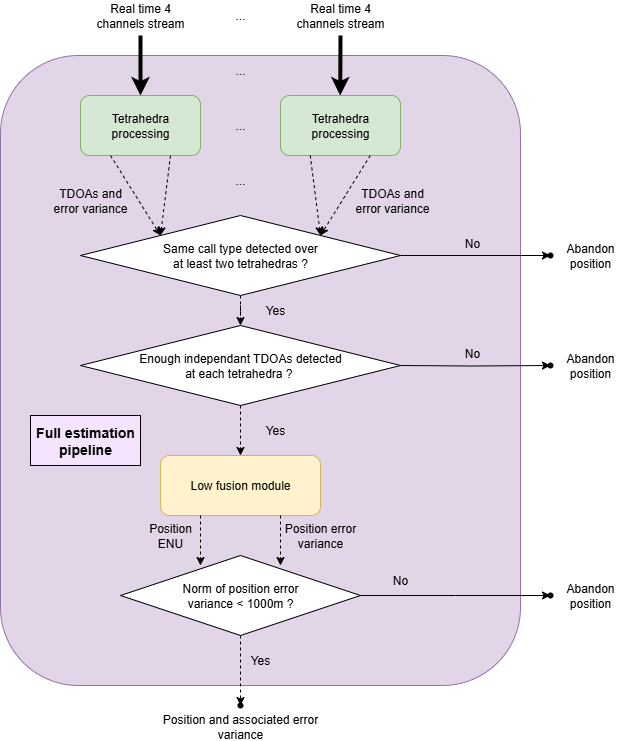

The diagram above was exported from draw.io. Its source (the exported page's mxGraphModel, read from the mxfile embedded in the PNG):
<mxGraphModel dx="1042" dy="626" grid="1" gridSize="10" guides="1" tooltips="1" connect="1" arrows="1" fold="1" page="1" pageScale="1" pageWidth="827" pageHeight="1169" math="0" shadow="0">
  <root>
    <mxCell id="WIyWlLk6GJQsqaUBKTNV-0" />
    <mxCell id="WIyWlLk6GJQsqaUBKTNV-1" parent="WIyWlLk6GJQsqaUBKTNV-0" />
    <mxCell id="GfUIwa_XAiEtzxACHDPG-62" value="" style="rounded=1;whiteSpace=wrap;html=1;fillColor=#E1D5E7;strokeColor=#9673a6;" vertex="1" parent="WIyWlLk6GJQsqaUBKTNV-1">
      <mxGeometry x="120" y="100" width="520" height="630" as="geometry" />
    </mxCell>
    <mxCell id="GfUIwa_XAiEtzxACHDPG-1" value="Tetrahedra processing" style="rounded=1;whiteSpace=wrap;html=1;fillColor=#d5e8d4;strokeColor=#82b366;" vertex="1" parent="WIyWlLk6GJQsqaUBKTNV-1">
      <mxGeometry x="200" y="140" width="120" height="60" as="geometry" />
    </mxCell>
    <mxCell id="GfUIwa_XAiEtzxACHDPG-2" value="Tetrahedra processing" style="rounded=1;whiteSpace=wrap;html=1;fillColor=#d5e8d4;strokeColor=#82b366;" vertex="1" parent="WIyWlLk6GJQsqaUBKTNV-1">
      <mxGeometry x="400" y="140" width="120" height="60" as="geometry" />
    </mxCell>
    <mxCell id="GfUIwa_XAiEtzxACHDPG-4" value="" style="endArrow=classic;html=1;rounded=0;entryX=0.5;entryY=0;entryDx=0;entryDy=0;strokeWidth=4;" edge="1" parent="WIyWlLk6GJQsqaUBKTNV-1" target="GfUIwa_XAiEtzxACHDPG-1">
      <mxGeometry width="50" height="50" relative="1" as="geometry">
        <mxPoint x="260" y="80" as="sourcePoint" />
        <mxPoint x="420" y="120" as="targetPoint" />
      </mxGeometry>
    </mxCell>
    <mxCell id="GfUIwa_XAiEtzxACHDPG-5" value="" style="endArrow=classic;html=1;rounded=0;entryX=0.5;entryY=0;entryDx=0;entryDy=0;strokeWidth=4;" edge="1" parent="WIyWlLk6GJQsqaUBKTNV-1">
      <mxGeometry width="50" height="50" relative="1" as="geometry">
        <mxPoint x="460" y="80" as="sourcePoint" />
        <mxPoint x="459.71" y="140" as="targetPoint" />
      </mxGeometry>
    </mxCell>
    <mxCell id="GfUIwa_XAiEtzxACHDPG-6" value="..." style="text;html=1;align=center;verticalAlign=middle;whiteSpace=wrap;rounded=0;" vertex="1" parent="WIyWlLk6GJQsqaUBKTNV-1">
      <mxGeometry x="330" y="155" width="60" height="30" as="geometry" />
    </mxCell>
    <mxCell id="GfUIwa_XAiEtzxACHDPG-7" value="..." style="text;html=1;align=center;verticalAlign=middle;whiteSpace=wrap;rounded=0;" vertex="1" parent="WIyWlLk6GJQsqaUBKTNV-1">
      <mxGeometry x="330" y="100" width="60" height="30" as="geometry" />
    </mxCell>
    <mxCell id="GfUIwa_XAiEtzxACHDPG-9" value="Real time 4 channels stream" style="text;html=1;align=center;verticalAlign=middle;whiteSpace=wrap;rounded=0;" vertex="1" parent="WIyWlLk6GJQsqaUBKTNV-1">
      <mxGeometry x="210" y="45" width="100" height="30" as="geometry" />
    </mxCell>
    <mxCell id="GfUIwa_XAiEtzxACHDPG-10" value="Real time 4 channels stream" style="text;html=1;align=center;verticalAlign=middle;whiteSpace=wrap;rounded=0;" vertex="1" parent="WIyWlLk6GJQsqaUBKTNV-1">
      <mxGeometry x="410" y="45" width="100" height="30" as="geometry" />
    </mxCell>
    <mxCell id="GfUIwa_XAiEtzxACHDPG-11" value="" style="endArrow=classic;html=1;rounded=0;exitX=0.25;exitY=1;exitDx=0;exitDy=0;dashed=1;entryX=0;entryY=0;entryDx=0;entryDy=0;" edge="1" parent="WIyWlLk6GJQsqaUBKTNV-1" source="GfUIwa_XAiEtzxACHDPG-1" target="GfUIwa_XAiEtzxACHDPG-28">
      <mxGeometry width="50" height="50" relative="1" as="geometry">
        <mxPoint x="340" y="220" as="sourcePoint" />
        <mxPoint x="230" y="240" as="targetPoint" />
      </mxGeometry>
    </mxCell>
    <mxCell id="GfUIwa_XAiEtzxACHDPG-12" value="" style="endArrow=classic;html=1;rounded=0;exitX=0.25;exitY=1;exitDx=0;exitDy=0;dashed=1;entryX=0;entryY=0;entryDx=0;entryDy=0;" edge="1" parent="WIyWlLk6GJQsqaUBKTNV-1" target="GfUIwa_XAiEtzxACHDPG-28">
      <mxGeometry width="50" height="50" relative="1" as="geometry">
        <mxPoint x="290" y="200" as="sourcePoint" />
        <mxPoint x="290" y="240" as="targetPoint" />
      </mxGeometry>
    </mxCell>
    <mxCell id="GfUIwa_XAiEtzxACHDPG-15" value="" style="endArrow=classic;html=1;rounded=0;exitX=0.25;exitY=1;exitDx=0;exitDy=0;dashed=1;entryX=1;entryY=0;entryDx=0;entryDy=0;" edge="1" parent="WIyWlLk6GJQsqaUBKTNV-1" target="GfUIwa_XAiEtzxACHDPG-28">
      <mxGeometry width="50" height="50" relative="1" as="geometry">
        <mxPoint x="429.76" y="200" as="sourcePoint" />
        <mxPoint x="429.76" y="240" as="targetPoint" />
      </mxGeometry>
    </mxCell>
    <mxCell id="GfUIwa_XAiEtzxACHDPG-16" value="" style="endArrow=classic;html=1;rounded=0;exitX=0.25;exitY=1;exitDx=0;exitDy=0;dashed=1;entryX=1;entryY=0;entryDx=0;entryDy=0;" edge="1" parent="WIyWlLk6GJQsqaUBKTNV-1" target="GfUIwa_XAiEtzxACHDPG-28">
      <mxGeometry width="50" height="50" relative="1" as="geometry">
        <mxPoint x="489.76" y="200" as="sourcePoint" />
        <mxPoint x="489.76" y="240" as="targetPoint" />
      </mxGeometry>
    </mxCell>
    <mxCell id="GfUIwa_XAiEtzxACHDPG-18" value="..." style="text;html=1;align=center;verticalAlign=middle;whiteSpace=wrap;rounded=0;" vertex="1" parent="WIyWlLk6GJQsqaUBKTNV-1">
      <mxGeometry x="330" y="210" width="60" height="30" as="geometry" />
    </mxCell>
    <mxCell id="GfUIwa_XAiEtzxACHDPG-19" value="TDOAs and error variance" style="text;html=1;align=center;verticalAlign=middle;whiteSpace=wrap;rounded=0;" vertex="1" parent="WIyWlLk6GJQsqaUBKTNV-1">
      <mxGeometry x="472" y="230" width="80" height="30" as="geometry" />
    </mxCell>
    <mxCell id="GfUIwa_XAiEtzxACHDPG-21" value="TDOAs and error variance" style="text;html=1;align=center;verticalAlign=middle;whiteSpace=wrap;rounded=0;" vertex="1" parent="WIyWlLk6GJQsqaUBKTNV-1">
      <mxGeometry x="170" y="230" width="80" height="30" as="geometry" />
    </mxCell>
    <mxCell id="GfUIwa_XAiEtzxACHDPG-30" value="" style="edgeStyle=orthogonalEdgeStyle;rounded=0;orthogonalLoop=1;jettySize=auto;html=1;" edge="1" parent="WIyWlLk6GJQsqaUBKTNV-1" source="GfUIwa_XAiEtzxACHDPG-28" target="GfUIwa_XAiEtzxACHDPG-29">
      <mxGeometry relative="1" as="geometry" />
    </mxCell>
    <mxCell id="GfUIwa_XAiEtzxACHDPG-34" value="" style="edgeStyle=orthogonalEdgeStyle;rounded=0;orthogonalLoop=1;jettySize=auto;html=1;dashed=1;" edge="1" parent="WIyWlLk6GJQsqaUBKTNV-1" source="GfUIwa_XAiEtzxACHDPG-28" target="GfUIwa_XAiEtzxACHDPG-33">
      <mxGeometry relative="1" as="geometry" />
    </mxCell>
    <mxCell id="GfUIwa_XAiEtzxACHDPG-28" value="Same call type detected over&lt;br&gt;at least two tetrahedras ?" style="rhombus;whiteSpace=wrap;html=1;" vertex="1" parent="WIyWlLk6GJQsqaUBKTNV-1">
      <mxGeometry x="200" y="260" width="320" height="80" as="geometry" />
    </mxCell>
    <mxCell id="GfUIwa_XAiEtzxACHDPG-29" value="" style="shape=waypoint;sketch=0;size=6;pointerEvents=1;points=[];fillColor=default;resizable=0;rotatable=0;perimeter=centerPerimeter;snapToPoint=1;" vertex="1" parent="WIyWlLk6GJQsqaUBKTNV-1">
      <mxGeometry x="660" y="290" width="20" height="20" as="geometry" />
    </mxCell>
    <mxCell id="GfUIwa_XAiEtzxACHDPG-31" value="No" style="text;html=1;align=center;verticalAlign=middle;whiteSpace=wrap;rounded=0;" vertex="1" parent="WIyWlLk6GJQsqaUBKTNV-1">
      <mxGeometry x="552" y="273" width="80" height="30" as="geometry" />
    </mxCell>
    <mxCell id="GfUIwa_XAiEtzxACHDPG-32" value="Abandon position" style="text;html=1;align=center;verticalAlign=middle;whiteSpace=wrap;rounded=0;" vertex="1" parent="WIyWlLk6GJQsqaUBKTNV-1">
      <mxGeometry x="670" y="285" width="80" height="30" as="geometry" />
    </mxCell>
    <mxCell id="GfUIwa_XAiEtzxACHDPG-45" value="" style="edgeStyle=orthogonalEdgeStyle;rounded=0;orthogonalLoop=1;jettySize=auto;html=1;dashed=1;" edge="1" parent="WIyWlLk6GJQsqaUBKTNV-1" source="GfUIwa_XAiEtzxACHDPG-33" target="GfUIwa_XAiEtzxACHDPG-44">
      <mxGeometry relative="1" as="geometry" />
    </mxCell>
    <mxCell id="GfUIwa_XAiEtzxACHDPG-33" value="Enough independant TDOAs detected&lt;div&gt;at each tetrahedra ?&amp;nbsp;&lt;/div&gt;" style="rhombus;whiteSpace=wrap;html=1;" vertex="1" parent="WIyWlLk6GJQsqaUBKTNV-1">
      <mxGeometry x="200" y="370" width="320" height="80" as="geometry" />
    </mxCell>
    <mxCell id="GfUIwa_XAiEtzxACHDPG-35" value="Yes" style="text;html=1;align=center;verticalAlign=middle;whiteSpace=wrap;rounded=0;" vertex="1" parent="WIyWlLk6GJQsqaUBKTNV-1">
      <mxGeometry x="370" y="340" width="50" height="30" as="geometry" />
    </mxCell>
    <mxCell id="GfUIwa_XAiEtzxACHDPG-40" value="" style="edgeStyle=orthogonalEdgeStyle;rounded=0;orthogonalLoop=1;jettySize=auto;html=1;" edge="1" parent="WIyWlLk6GJQsqaUBKTNV-1" target="GfUIwa_XAiEtzxACHDPG-41">
      <mxGeometry relative="1" as="geometry">
        <mxPoint x="520" y="410" as="sourcePoint" />
      </mxGeometry>
    </mxCell>
    <mxCell id="GfUIwa_XAiEtzxACHDPG-41" value="" style="shape=waypoint;sketch=0;size=6;pointerEvents=1;points=[];fillColor=default;resizable=0;rotatable=0;perimeter=centerPerimeter;snapToPoint=1;" vertex="1" parent="WIyWlLk6GJQsqaUBKTNV-1">
      <mxGeometry x="660" y="400" width="20" height="20" as="geometry" />
    </mxCell>
    <mxCell id="GfUIwa_XAiEtzxACHDPG-42" value="No" style="text;html=1;align=center;verticalAlign=middle;whiteSpace=wrap;rounded=0;" vertex="1" parent="WIyWlLk6GJQsqaUBKTNV-1">
      <mxGeometry x="552" y="383" width="80" height="30" as="geometry" />
    </mxCell>
    <mxCell id="GfUIwa_XAiEtzxACHDPG-43" value="Abandon position" style="text;html=1;align=center;verticalAlign=middle;whiteSpace=wrap;rounded=0;" vertex="1" parent="WIyWlLk6GJQsqaUBKTNV-1">
      <mxGeometry x="670" y="395" width="80" height="30" as="geometry" />
    </mxCell>
    <mxCell id="GfUIwa_XAiEtzxACHDPG-44" value="Low fusion module" style="rounded=1;whiteSpace=wrap;html=1;fillColor=#fff2cc;strokeColor=#d6b656;" vertex="1" parent="WIyWlLk6GJQsqaUBKTNV-1">
      <mxGeometry x="280" y="500" width="160" height="60" as="geometry" />
    </mxCell>
    <mxCell id="GfUIwa_XAiEtzxACHDPG-46" value="Yes" style="text;html=1;align=center;verticalAlign=middle;whiteSpace=wrap;rounded=0;" vertex="1" parent="WIyWlLk6GJQsqaUBKTNV-1">
      <mxGeometry x="370" y="460" width="50" height="30" as="geometry" />
    </mxCell>
    <mxCell id="GfUIwa_XAiEtzxACHDPG-48" value="" style="edgeStyle=orthogonalEdgeStyle;rounded=0;orthogonalLoop=1;jettySize=auto;html=1;dashed=1;" edge="1" parent="WIyWlLk6GJQsqaUBKTNV-1">
      <mxGeometry relative="1" as="geometry">
        <mxPoint x="320" y="560" as="sourcePoint" />
        <mxPoint x="320" y="610" as="targetPoint" />
      </mxGeometry>
    </mxCell>
    <mxCell id="GfUIwa_XAiEtzxACHDPG-49" value="" style="edgeStyle=orthogonalEdgeStyle;rounded=0;orthogonalLoop=1;jettySize=auto;html=1;dashed=1;" edge="1" parent="WIyWlLk6GJQsqaUBKTNV-1">
      <mxGeometry relative="1" as="geometry">
        <mxPoint x="400" y="560" as="sourcePoint" />
        <mxPoint x="400" y="610" as="targetPoint" />
      </mxGeometry>
    </mxCell>
    <mxCell id="GfUIwa_XAiEtzxACHDPG-50" value="Position error variance" style="text;html=1;align=center;verticalAlign=middle;whiteSpace=wrap;rounded=0;" vertex="1" parent="WIyWlLk6GJQsqaUBKTNV-1">
      <mxGeometry x="400" y="565" width="80" height="30" as="geometry" />
    </mxCell>
    <mxCell id="GfUIwa_XAiEtzxACHDPG-51" value="Position ENU" style="text;html=1;align=center;verticalAlign=middle;whiteSpace=wrap;rounded=0;" vertex="1" parent="WIyWlLk6GJQsqaUBKTNV-1">
      <mxGeometry x="260" y="565" width="60" height="30" as="geometry" />
    </mxCell>
    <mxCell id="GfUIwa_XAiEtzxACHDPG-54" value="" style="edgeStyle=orthogonalEdgeStyle;rounded=0;orthogonalLoop=1;jettySize=auto;html=1;" edge="1" parent="WIyWlLk6GJQsqaUBKTNV-1" source="GfUIwa_XAiEtzxACHDPG-52">
      <mxGeometry relative="1" as="geometry">
        <mxPoint x="670" y="640" as="targetPoint" />
      </mxGeometry>
    </mxCell>
    <mxCell id="GfUIwa_XAiEtzxACHDPG-58" value="" style="edgeStyle=orthogonalEdgeStyle;rounded=0;orthogonalLoop=1;jettySize=auto;html=1;dashed=1;" edge="1" parent="WIyWlLk6GJQsqaUBKTNV-1" source="GfUIwa_XAiEtzxACHDPG-52">
      <mxGeometry relative="1" as="geometry">
        <mxPoint x="360" y="750" as="targetPoint" />
      </mxGeometry>
    </mxCell>
    <mxCell id="GfUIwa_XAiEtzxACHDPG-52" value="Norm of position error&lt;div&gt;variance &amp;lt; 1000m ?&lt;/div&gt;" style="rhombus;whiteSpace=wrap;html=1;" vertex="1" parent="WIyWlLk6GJQsqaUBKTNV-1">
      <mxGeometry x="240" y="600" width="240" height="80" as="geometry" />
    </mxCell>
    <mxCell id="GfUIwa_XAiEtzxACHDPG-53" value="" style="shape=waypoint;sketch=0;size=6;pointerEvents=1;points=[];fillColor=default;resizable=0;rotatable=0;perimeter=centerPerimeter;snapToPoint=1;" vertex="1" parent="WIyWlLk6GJQsqaUBKTNV-1">
      <mxGeometry x="660" y="630" width="20" height="20" as="geometry" />
    </mxCell>
    <mxCell id="GfUIwa_XAiEtzxACHDPG-55" value="No" style="text;html=1;align=center;verticalAlign=middle;whiteSpace=wrap;rounded=0;" vertex="1" parent="WIyWlLk6GJQsqaUBKTNV-1">
      <mxGeometry x="480" y="610" width="80" height="30" as="geometry" />
    </mxCell>
    <mxCell id="GfUIwa_XAiEtzxACHDPG-56" value="Abandon position" style="text;html=1;align=center;verticalAlign=middle;whiteSpace=wrap;rounded=0;" vertex="1" parent="WIyWlLk6GJQsqaUBKTNV-1">
      <mxGeometry x="670" y="625" width="80" height="30" as="geometry" />
    </mxCell>
    <mxCell id="GfUIwa_XAiEtzxACHDPG-59" value="Yes" style="text;html=1;align=center;verticalAlign=middle;whiteSpace=wrap;rounded=0;" vertex="1" parent="WIyWlLk6GJQsqaUBKTNV-1">
      <mxGeometry x="340" y="690" width="80" height="30" as="geometry" />
    </mxCell>
    <mxCell id="GfUIwa_XAiEtzxACHDPG-61" value="Position and associated error variance" style="text;html=1;align=center;verticalAlign=middle;whiteSpace=wrap;rounded=0;" vertex="1" parent="WIyWlLk6GJQsqaUBKTNV-1">
      <mxGeometry x="280" y="756" width="160" height="30" as="geometry" />
    </mxCell>
    <mxCell id="GfUIwa_XAiEtzxACHDPG-63" value="" style="shape=waypoint;sketch=0;size=6;pointerEvents=1;points=[];fillColor=default;resizable=0;rotatable=0;perimeter=centerPerimeter;snapToPoint=1;" vertex="1" parent="WIyWlLk6GJQsqaUBKTNV-1">
      <mxGeometry x="350" y="740" width="20" height="20" as="geometry" />
    </mxCell>
    <mxCell id="GfUIwa_XAiEtzxACHDPG-67" value="..." style="text;html=1;align=center;verticalAlign=middle;whiteSpace=wrap;rounded=0;" vertex="1" parent="WIyWlLk6GJQsqaUBKTNV-1">
      <mxGeometry x="330" y="45" width="60" height="30" as="geometry" />
    </mxCell>
    <mxCell id="GfUIwa_XAiEtzxACHDPG-68" value="Full estimation&lt;div&gt;pipeline&lt;/div&gt;" style="text;html=1;align=center;verticalAlign=middle;whiteSpace=wrap;rounded=0;fontSize=14;fontStyle=1;fillColor=light-dark(#F6E4FF,#EDEDED);gradientColor=none;strokeColor=default;" vertex="1" parent="WIyWlLk6GJQsqaUBKTNV-1">
      <mxGeometry x="150" y="460" width="110" height="50" as="geometry" />
    </mxCell>
  </root>
</mxGraphModel>